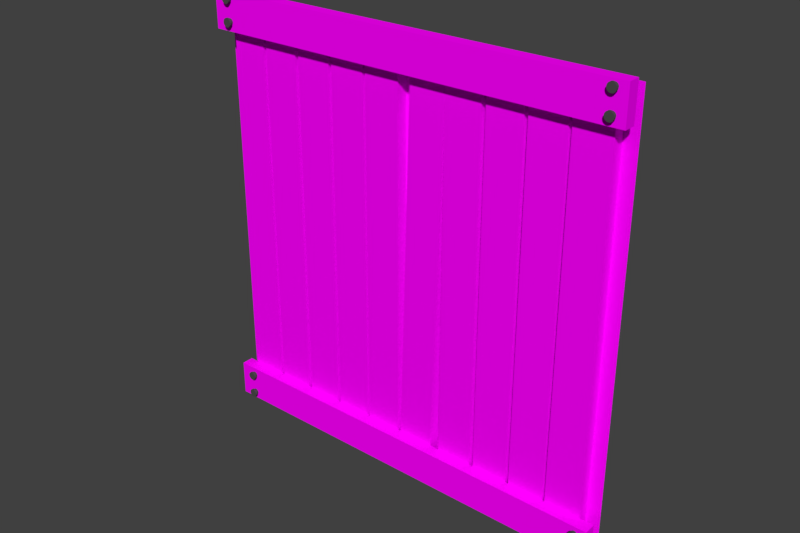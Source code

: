 # Source: Wooden_Wall_1.blend  (saved by Blender 2.78.0; exported with 4.5.12 LTS)
import bpy
from mathutils import Matrix  # noqa: F401  (used for matrix-valued properties, if any)

bpy.ops.wm.read_factory_settings(use_empty=True)
scene = bpy.context.scene
scene.name = 'Scene'

# ---- collections
col_collection_1 = bpy.data.collections.new('Collection 1'); scene.collection.children.link(col_collection_1)

# ---- images (referenced by path relative to the original .blend; pixels are not part of the script)
import os
ASSET_DIR = os.environ.get("B2B_ASSET_DIR", "")  # directory of the original .blend (textures are referenced by path, not embedded)
HERE = os.path.dirname(os.path.abspath(__file__))  # packed textures are extracted next to this script under _unpacked/

def load_image(name, relpath, width, height, colorspace="sRGB"):
    """Load a texture the original file referenced (path relative to the .blend, or extracted next to this script)."""
    p = next((c for c in (os.path.join(HERE, relpath), os.path.join(ASSET_DIR, relpath)) if relpath and os.path.exists(c)), "")
    if p:
        img = bpy.data.images.load(p, check_existing=True)
        img.name = name
    else:  # same state as the original file: an image datablock whose file is absent (Cycles renders it pink)
        img = bpy.data.images.new(name, width, height)
        img.source = "FILE"
        img.filepath = "//" + (relpath or name)
    img.colorspace_settings.name = colorspace
    return img
img_metal_texture_jpg = load_image('metal texture.jpg', 'metal texture.jpg', 1024, 1024, 'sRGB')
img_woodtexture3_jpg = load_image('woodtexture3.jpg', 'woodtexture3.jpg', 1024, 1024, 'sRGB')

# ---- materials (node trees are filled in below, after node groups)
mat_background = bpy.data.materials.new('Background')
mat_background.alpha_threshold = 0.0
mat_background.roughness = 0.5
mat_wooden = bpy.data.materials.new('Wooden')
mat_wooden.alpha_threshold = 0.0
mat_wooden.roughness = 0.5
mat_black_metal = bpy.data.materials.new('Black Metal')
mat_black_metal.alpha_threshold = 0.0
mat_black_metal.roughness = 0.5

# ---- node groups
ng_auto_smooth = bpy.data.node_groups.new('Auto Smooth', 'GeometryNodeTree')
_s = ng_auto_smooth.interface.new_socket(name='Geometry', in_out='OUTPUT', socket_type='NodeSocketGeometry')
_s = ng_auto_smooth.interface.new_socket(name='Geometry', in_out='INPUT', socket_type='NodeSocketGeometry')
_s = ng_auto_smooth.interface.new_socket(name='Angle', in_out='INPUT', socket_type='NodeSocketFloat')
_s.subtype = 'ANGLE'
_s.min_value = 0.0
_s.max_value = 3.142
ng_auto_smooth.is_modifier = True
_N = ng_auto_smooth.nodes; _L = ng_auto_smooth.links
n0 = _N.new('NodeGroupOutput'); n0.name = 'Group Output'; n0.location = (480, -100)
n1 = _N.new('NodeGroupInput'); n1.name = 'Group Input'; n1.location = (-420, -300)
n2 = _N.new('NodeGroupInput'); n2.name = 'Group Input.001'; n2.location = (-60, -100)
n3 = _N.new('GeometryNodeSetShadeSmooth'); n3.name = 'Set Shade Smooth'; n3.location = (120, -100)
n3.domain = 'EDGE'
n4 = _N.new('GeometryNodeSetShadeSmooth'); n4.name = 'Set Shade Smooth.001'; n4.location = (300, -100)
n5 = _N.new('GeometryNodeInputMeshEdgeAngle'); n5.name = 'Edge Angle'; n5.location = (-420, -220)
n6 = _N.new('GeometryNodeInputEdgeSmooth'); n6.name = 'Is Edge Smooth'; n6.location = (-60, -160)
n7 = _N.new('GeometryNodeInputShadeSmooth'); n7.name = 'Is Face Smooth'; n7.location = (-240, -340)
n8 = _N.new('FunctionNodeBooleanMath'); n8.name = 'Boolean Math'; n8.location = (-60, -220)
n9 = _N.new('FunctionNodeCompare'); n9.name = 'Compare'; n9.location = (-240, -180)
n9.operation = 'LESS_EQUAL'
_L.new(n5.outputs[0], n9.inputs[0])
_L.new(n4.outputs[0], n0.inputs[0])
_L.new(n1.outputs[1], n9.inputs[1])
_L.new(n9.outputs[0], n8.inputs[0])
_L.new(n7.outputs[0], n8.inputs[1])
_L.new(n2.outputs[0], n3.inputs[0])
_L.new(n6.outputs[0], n3.inputs[1])
_L.new(n3.outputs[0], n4.inputs[0])
_L.new(n8.outputs[0], n3.inputs[2])
n0.is_active_output = True

# ---- material node trees
mat_background.use_nodes = True; mat_background.node_tree.nodes.clear()
_N = mat_background.node_tree.nodes; _L = mat_background.node_tree.links
n0 = _N.new('ShaderNodeOutputMaterial'); n0.name = 'Material Output'; n0.location = (300, 300)
n1 = _N.new('ShaderNodeBsdfDiffuse'); n1.name = 'Diffuse BSDF'; n1.location = (10, 300)
n2 = _N.new('ShaderNodeTexImage'); n2.name = 'Image Texture'; n2.location = (-180, 300)
n2.width = 140
n2.image = img_metal_texture_jpg
_L.new(n1.outputs[0], n0.inputs[0])
_L.new(n2.outputs[0], n1.inputs[0])
n0.is_active_output = True
mat_wooden.use_nodes = True; mat_wooden.node_tree.nodes.clear()
_N = mat_wooden.node_tree.nodes; _L = mat_wooden.node_tree.links
n0 = _N.new('ShaderNodeOutputMaterial'); n0.name = 'Material Output'; n0.location = (300, 300)
n1 = _N.new('ShaderNodeBsdfDiffuse'); n1.name = 'Diffuse BSDF'; n1.location = (10, 300)
n2 = _N.new('ShaderNodeTexImage'); n2.name = 'Image Texture'; n2.location = (-180, 300)
n2.width = 140
n2.image = img_woodtexture3_jpg
_L.new(n1.outputs[0], n0.inputs[0])
_L.new(n2.outputs[0], n1.inputs[0])
n0.is_active_output = True
mat_black_metal.use_nodes = True; mat_black_metal.node_tree.nodes.clear()
_N = mat_black_metal.node_tree.nodes; _L = mat_black_metal.node_tree.links
n0 = _N.new('ShaderNodeOutputMaterial'); n0.name = 'Material Output'; n0.location = (300, 300)
n1 = _N.new('ShaderNodeBsdfDiffuse'); n1.name = 'Diffuse BSDF'; n1.location = (10, 300)
n1.inputs[0].default_value = (0.06998, 0.06998, 0.06998, 1.0)
_L.new(n1.outputs[0], n0.inputs[0])
n0.is_active_output = True

# ---- world
world_world = bpy.data.worlds.new('World'); scene.world = world_world
world_world.color = (0.05088, 0.05088, 0.05088)
world_world.use_sun_shadow = False
world_world.sun_shadow_jitter_overblur = 0.0
world_world.cycles.sampling_method = 'MANUAL'

# ---- meshes
me_cube_002 = bpy.data.meshes.new('Cube.002')
me_cube_002.from_pydata([(-1.0, 0.0, -1.0), (-1.0, 0.0, 1.0), (1.0, 0.0, -1.0), (1.0, 0.0, 1.0)], [], [(2, 3, 1, 0)])
_uv = me_cube_002.uv_layers.new(name='UVMap')
_uv.uv.foreach_set('vector', [0.9999, 9.998e-05, 0.9999, 0.9999, 0.0001, 0.9999, 9.998e-05, 9.998e-05])
me_cube_002.materials.append(mat_background)
me_cube_002.use_remesh_preserve_volume = False
me_cube_002.use_remesh_preserve_attributes = False
me_cube_002.use_mirror_vertex_groups = False
me_cube_002.update()
me_cube_003 = bpy.data.meshes.new('Cube.003')
me_cube_003.from_pydata([(-0.1962, -0.133, -2.302), (-0.1962, -0.133, 2.302), (0.1962, -0.133, -2.302), (0.1962, -0.133, 2.302), (-0.1962, 0.0, -2.302), (-0.1962, 0.0, 2.302), (0.1962, 0.0, -2.302), (0.1962, 0.0, 2.302)], [], [(6, 7, 3, 2), (2, 3, 1, 0), (4, 6, 2, 0), (7, 5, 1, 3), (0, 1, 5, 4)])
me_cube_003.polygons.foreach_set('use_smooth', [True] * 5)
_k = set([(0, 1), (0, 2), (0, 4), (1, 3), (1, 5), (2, 3), (2, 6), (3, 7)])
me_cube_003.attributes.new('sharp_edge', 'BOOLEAN', 'EDGE').data.foreach_set('value', [ (min(e.vertices), max(e.vertices)) in _k for e in me_cube_003.edges])
_k = {(0, 4): 1.0, (0, 1): 1.0, (3, 7): 1.0, (2, 3): 1.0, (0, 2): 1.0, (1, 3): 1.0, (1, 5): 1.0, (2, 6): 1.0}
me_cube_003.attributes.new('crease_edge', 'FLOAT', 'EDGE').data.foreach_set('value', [_k.get((min(e.vertices), max(e.vertices)), 0.0) for e in me_cube_003.edges])
_uv = me_cube_003.uv_layers.new(name='UVMap')
_uv.uv.foreach_set('vector', [0.1596, 3.994e-05, 0.1596, 0.9846, 0.1239, 0.9479, 0.1303, 0.05294, 0.1303, 0.05294, 0.1239, 0.9479, 0.02925, 0.9471, 0.03566, 0.05212, 4.034e-05, 0.01542, 0.1596, 3.994e-05, 0.1303, 0.05294, 0.03566, 0.05212, 0.1596, 0.9846, 3.994e-05, 1.0, 0.02925, 0.9471, 0.1239, 0.9479, 0.03566, 0.05212, 0.02925, 0.9471, 3.994e-05, 1.0, 4.034e-05, 0.01542])
me_cube_003.materials.append(mat_wooden)
me_cube_003.use_remesh_preserve_volume = False
me_cube_003.use_remesh_preserve_attributes = False
me_cube_003.use_mirror_vertex_groups = False
me_cube_003.update()
me_cube_004 = bpy.data.meshes.new('Cube.004')
me_cube_004.from_pydata([(-0.1962, -0.133, -2.302), (-0.1962, -0.133, 2.302), (0.1962, -0.133, -2.302), (0.1962, -0.133, 2.302), (-0.1962, 0.0, -2.302), (-0.1962, 0.0, 2.302), (0.1962, 0.0, -2.302), (0.1962, 0.0, 2.302)], [], [(6, 7, 3, 2), (2, 3, 1, 0), (4, 6, 2, 0), (7, 5, 1, 3), (0, 1, 5, 4)])
me_cube_004.polygons.foreach_set('use_smooth', [True] * 5)
_k = set([(0, 1), (0, 2), (0, 4), (1, 3), (1, 5), (2, 3), (2, 6), (3, 7)])
me_cube_004.attributes.new('sharp_edge', 'BOOLEAN', 'EDGE').data.foreach_set('value', [ (min(e.vertices), max(e.vertices)) in _k for e in me_cube_004.edges])
_k = {(0, 4): 1.0, (0, 1): 1.0, (3, 7): 1.0, (2, 3): 1.0, (0, 2): 1.0, (1, 3): 1.0, (1, 5): 1.0, (2, 6): 1.0}
me_cube_004.attributes.new('crease_edge', 'FLOAT', 'EDGE').data.foreach_set('value', [_k.get((min(e.vertices), max(e.vertices)), 0.0) for e in me_cube_004.edges])
_uv = me_cube_004.uv_layers.new(name='UVMap')
_uv.uv.foreach_set('vector', [0.2027, 3.994e-05, 0.2027, 0.9846, 0.1702, 0.9479, 0.176, 0.05294, 0.176, 0.05294, 0.1702, 0.9479, 0.08358, 0.9471, 0.08944, 0.05212, 0.05687, 0.01542, 0.2027, 3.994e-05, 0.176, 0.05294, 0.08944, 0.05212, 0.2027, 0.9846, 0.05686, 1.0, 0.08358, 0.9471, 0.1702, 0.9479, 0.08944, 0.05212, 0.08358, 0.9471, 0.05686, 1.0, 0.05687, 0.01542])
me_cube_004.materials.append(mat_wooden)
me_cube_004.use_remesh_preserve_volume = False
me_cube_004.use_remesh_preserve_attributes = False
me_cube_004.use_mirror_vertex_groups = False
me_cube_004.update()
me_cube_005 = bpy.data.meshes.new('Cube.005')
me_cube_005.from_pydata([(-0.1962, -0.133, -2.302), (-0.1962, -0.133, 2.302), (0.1962, -0.133, -2.302), (0.1962, -0.133, 2.302), (-0.1962, 0.0, -2.302), (-0.1962, 0.0, 2.302), (0.1962, 0.0, -2.302), (0.1962, 0.0, 2.302)], [], [(6, 7, 3, 2), (2, 3, 1, 0), (4, 6, 2, 0), (7, 5, 1, 3), (0, 1, 5, 4)])
me_cube_005.polygons.foreach_set('use_smooth', [True] * 5)
_k = set([(0, 1), (0, 2), (0, 4), (1, 3), (1, 5), (2, 3), (2, 6), (3, 7)])
me_cube_005.attributes.new('sharp_edge', 'BOOLEAN', 'EDGE').data.foreach_set('value', [ (min(e.vertices), max(e.vertices)) in _k for e in me_cube_005.edges])
_k = {(0, 4): 1.0, (0, 1): 1.0, (3, 7): 1.0, (2, 3): 1.0, (0, 2): 1.0, (1, 3): 1.0, (1, 5): 1.0, (2, 6): 1.0}
me_cube_005.attributes.new('crease_edge', 'FLOAT', 'EDGE').data.foreach_set('value', [_k.get((min(e.vertices), max(e.vertices)), 0.0) for e in me_cube_005.edges])
_uv = me_cube_005.uv_layers.new(name='UVMap')
_uv.uv.foreach_set('vector', [0.2709, 0.001469, 0.2709, 0.986, 0.2383, 0.9493, 0.2442, 0.05437, 0.2442, 0.05437, 0.2383, 0.9493, 0.1518, 0.9485, 0.1576, 0.05355, 0.125, 0.01685, 0.2709, 0.001469, 0.2442, 0.05437, 0.1576, 0.05355, 0.2709, 0.986, 0.125, 1.001, 0.1518, 0.9485, 0.2383, 0.9493, 0.1576, 0.05355, 0.1518, 0.9485, 0.125, 1.001, 0.125, 0.01685])
me_cube_005.materials.append(mat_wooden)
me_cube_005.use_remesh_preserve_volume = False
me_cube_005.use_remesh_preserve_attributes = False
me_cube_005.use_mirror_vertex_groups = False
me_cube_005.update()
me_cube_006 = bpy.data.meshes.new('Cube.006')
me_cube_006.from_pydata([(-0.1962, -0.133, -2.302), (-0.1962, -0.133, 2.302), (0.1962, -0.133, -2.302), (0.1962, -0.133, 2.302), (-0.1962, 0.0, -2.302), (-0.1962, 0.0, 2.302), (0.1962, 0.0, -2.302), (0.1962, 0.0, 2.302)], [], [(6, 7, 3, 2), (2, 3, 1, 0), (4, 6, 2, 0), (7, 5, 1, 3), (0, 1, 5, 4)])
me_cube_006.polygons.foreach_set('use_smooth', [True] * 5)
_k = set([(0, 1), (0, 2), (0, 4), (1, 3), (1, 5), (2, 3), (2, 6), (3, 7)])
me_cube_006.attributes.new('sharp_edge', 'BOOLEAN', 'EDGE').data.foreach_set('value', [ (min(e.vertices), max(e.vertices)) in _k for e in me_cube_006.edges])
_k = {(0, 4): 1.0, (0, 1): 1.0, (3, 7): 1.0, (2, 3): 1.0, (0, 2): 1.0, (1, 3): 1.0, (1, 5): 1.0, (2, 6): 1.0}
me_cube_006.attributes.new('crease_edge', 'FLOAT', 'EDGE').data.foreach_set('value', [_k.get((min(e.vertices), max(e.vertices)), 0.0) for e in me_cube_006.edges])
_uv = me_cube_006.uv_layers.new(name='UVMap')
_uv.uv.foreach_set('vector', [0.5718, 0.001469, 0.5718, 0.986, 0.5392, 0.9493, 0.5451, 0.05437, 0.5451, 0.05437, 0.5392, 0.9493, 0.4527, 0.9485, 0.4585, 0.05355, 0.426, 0.01685, 0.5718, 0.001469, 0.5451, 0.05437, 0.4585, 0.05355, 0.5718, 0.986, 0.426, 1.001, 0.4527, 0.9485, 0.5392, 0.9493, 0.4585, 0.05355, 0.4527, 0.9485, 0.426, 1.001, 0.426, 0.01685])
me_cube_006.materials.append(mat_wooden)
me_cube_006.use_remesh_preserve_volume = False
me_cube_006.use_remesh_preserve_attributes = False
me_cube_006.use_mirror_vertex_groups = False
me_cube_006.update()
me_cube_007 = bpy.data.meshes.new('Cube.007')
me_cube_007.from_pydata([(-0.1962, -0.133, -2.302), (-0.1962, -0.133, 2.302), (0.1962, -0.133, -2.302), (0.1962, -0.133, 2.302), (-0.1962, 0.0, -2.302), (-0.1962, 0.0, 2.302), (0.1962, 0.0, -2.302), (0.1962, 0.0, 2.302)], [], [(6, 7, 3, 2), (2, 3, 1, 0), (4, 6, 2, 0), (7, 5, 1, 3), (0, 1, 5, 4)])
me_cube_007.polygons.foreach_set('use_smooth', [True] * 5)
_k = set([(0, 1), (0, 2), (0, 4), (1, 3), (1, 5), (2, 3), (2, 6), (3, 7)])
me_cube_007.attributes.new('sharp_edge', 'BOOLEAN', 'EDGE').data.foreach_set('value', [ (min(e.vertices), max(e.vertices)) in _k for e in me_cube_007.edges])
_k = {(0, 4): 1.0, (0, 1): 1.0, (3, 7): 1.0, (2, 3): 1.0, (0, 2): 1.0, (1, 3): 1.0, (1, 5): 1.0, (2, 6): 1.0}
me_cube_007.attributes.new('crease_edge', 'FLOAT', 'EDGE').data.foreach_set('value', [_k.get((min(e.vertices), max(e.vertices)), 0.0) for e in me_cube_007.edges])
_uv = me_cube_007.uv_layers.new(name='UVMap')
_uv.uv.foreach_set('vector', [0.4091, 3.994e-05, 0.4091, 0.9846, 0.3765, 0.9479, 0.3824, 0.05294, 0.3824, 0.05294, 0.3765, 0.9479, 0.2899, 0.9471, 0.2958, 0.05212, 0.2632, 0.01542, 0.4091, 3.994e-05, 0.3824, 0.05294, 0.2958, 0.05212, 0.4091, 0.9846, 0.2632, 1.0, 0.2899, 0.9471, 0.3765, 0.9479, 0.2958, 0.05212, 0.2899, 0.9471, 0.2632, 1.0, 0.2632, 0.01542])
me_cube_007.materials.append(mat_wooden)
me_cube_007.use_remesh_preserve_volume = False
me_cube_007.use_remesh_preserve_attributes = False
me_cube_007.use_mirror_vertex_groups = False
me_cube_007.update()
me_cube_008 = bpy.data.meshes.new('Cube.008')
me_cube_008.from_pydata([(-0.1962, -0.133, -2.302), (-0.1962, -0.133, 2.302), (0.1962, -0.133, -2.302), (0.1962, -0.133, 2.302), (-0.1962, 0.0, -2.302), (-0.1962, 0.0, 2.302), (0.1962, 0.0, -2.302), (0.1962, 0.0, 2.302)], [], [(6, 7, 3, 2), (2, 3, 1, 0), (4, 6, 2, 0), (7, 5, 1, 3), (0, 1, 5, 4)])
me_cube_008.polygons.foreach_set('use_smooth', [True] * 5)
_k = set([(0, 1), (0, 2), (0, 4), (1, 3), (1, 5), (2, 3), (2, 6), (3, 7)])
me_cube_008.attributes.new('sharp_edge', 'BOOLEAN', 'EDGE').data.foreach_set('value', [ (min(e.vertices), max(e.vertices)) in _k for e in me_cube_008.edges])
_k = {(0, 4): 1.0, (0, 1): 1.0, (3, 7): 1.0, (2, 3): 1.0, (0, 2): 1.0, (1, 3): 1.0, (1, 5): 1.0, (2, 6): 1.0}
me_cube_008.attributes.new('crease_edge', 'FLOAT', 'EDGE').data.foreach_set('value', [_k.get((min(e.vertices), max(e.vertices)), 0.0) for e in me_cube_008.edges])
_uv = me_cube_008.uv_layers.new(name='UVMap')
_uv.uv.foreach_set('vector', [0.4091, 3.994e-05, 0.4091, 0.9846, 0.3765, 0.9479, 0.3824, 0.05294, 0.3824, 0.05294, 0.3765, 0.9479, 0.2899, 0.9471, 0.2958, 0.05212, 0.2632, 0.01542, 0.4091, 3.994e-05, 0.3824, 0.05294, 0.2958, 0.05212, 0.4091, 0.9846, 0.2632, 1.0, 0.2899, 0.9471, 0.3765, 0.9479, 0.2958, 0.05212, 0.2899, 0.9471, 0.2632, 1.0, 0.2632, 0.01542])
me_cube_008.materials.append(mat_wooden)
me_cube_008.use_remesh_preserve_volume = False
me_cube_008.use_remesh_preserve_attributes = False
me_cube_008.use_mirror_vertex_groups = False
me_cube_008.update()
me_cube_009 = bpy.data.meshes.new('Cube.009')
me_cube_009.from_pydata([(-0.1962, -0.133, -2.302), (-0.1962, -0.133, 2.302), (0.1962, -0.133, -2.302), (0.1962, -0.133, 2.302), (-0.1962, 0.0, -2.302), (-0.1962, 0.0, 2.302), (0.1962, 0.0, -2.302), (0.1962, 0.0, 2.302)], [], [(6, 7, 3, 2), (2, 3, 1, 0), (4, 6, 2, 0), (7, 5, 1, 3), (0, 1, 5, 4)])
me_cube_009.polygons.foreach_set('use_smooth', [True] * 5)
_k = set([(0, 1), (0, 2), (0, 4), (1, 3), (1, 5), (2, 3), (2, 6), (3, 7)])
me_cube_009.attributes.new('sharp_edge', 'BOOLEAN', 'EDGE').data.foreach_set('value', [ (min(e.vertices), max(e.vertices)) in _k for e in me_cube_009.edges])
_k = {(0, 4): 1.0, (0, 1): 1.0, (3, 7): 1.0, (2, 3): 1.0, (0, 2): 1.0, (1, 3): 1.0, (1, 5): 1.0, (2, 6): 1.0}
me_cube_009.attributes.new('crease_edge', 'FLOAT', 'EDGE').data.foreach_set('value', [_k.get((min(e.vertices), max(e.vertices)), 0.0) for e in me_cube_009.edges])
_uv = me_cube_009.uv_layers.new(name='UVMap')
_uv.uv.foreach_set('vector', [0.5718, 0.001469, 0.5718, 0.986, 0.5392, 0.9493, 0.5451, 0.05437, 0.5451, 0.05437, 0.5392, 0.9493, 0.4527, 0.9485, 0.4585, 0.05355, 0.426, 0.01685, 0.5718, 0.001469, 0.5451, 0.05437, 0.4585, 0.05355, 0.5718, 0.986, 0.426, 1.001, 0.4527, 0.9485, 0.5392, 0.9493, 0.4585, 0.05355, 0.4527, 0.9485, 0.426, 1.001, 0.426, 0.01685])
me_cube_009.materials.append(mat_wooden)
me_cube_009.use_remesh_preserve_volume = False
me_cube_009.use_remesh_preserve_attributes = False
me_cube_009.use_mirror_vertex_groups = False
me_cube_009.update()
me_cube_010 = bpy.data.meshes.new('Cube.010')
me_cube_010.from_pydata([(-0.1962, -0.133, -2.302), (-0.1962, -0.133, 2.302), (0.1962, -0.133, -2.302), (0.1962, -0.133, 2.302), (-0.1962, 0.0, -2.302), (-0.1962, 0.0, 2.302), (0.1962, 0.0, -2.302), (0.1962, 0.0, 2.302)], [], [(6, 7, 3, 2), (2, 3, 1, 0), (4, 6, 2, 0), (7, 5, 1, 3), (0, 1, 5, 4)])
me_cube_010.polygons.foreach_set('use_smooth', [True] * 5)
_k = set([(0, 1), (0, 2), (0, 4), (1, 3), (1, 5), (2, 3), (2, 6), (3, 7)])
me_cube_010.attributes.new('sharp_edge', 'BOOLEAN', 'EDGE').data.foreach_set('value', [ (min(e.vertices), max(e.vertices)) in _k for e in me_cube_010.edges])
_k = {(0, 4): 1.0, (0, 1): 1.0, (3, 7): 1.0, (2, 3): 1.0, (0, 2): 1.0, (1, 3): 1.0, (1, 5): 1.0, (2, 6): 1.0}
me_cube_010.attributes.new('crease_edge', 'FLOAT', 'EDGE').data.foreach_set('value', [_k.get((min(e.vertices), max(e.vertices)), 0.0) for e in me_cube_010.edges])
_uv = me_cube_010.uv_layers.new(name='UVMap')
_uv.uv.foreach_set('vector', [0.2709, 0.001469, 0.2709, 0.986, 0.2383, 0.9493, 0.2442, 0.05437, 0.2442, 0.05437, 0.2383, 0.9493, 0.1518, 0.9485, 0.1576, 0.05355, 0.125, 0.01685, 0.2709, 0.001469, 0.2442, 0.05437, 0.1576, 0.05355, 0.2709, 0.986, 0.125, 1.001, 0.1518, 0.9485, 0.2383, 0.9493, 0.1576, 0.05355, 0.1518, 0.9485, 0.125, 1.001, 0.125, 0.01685])
me_cube_010.materials.append(mat_wooden)
me_cube_010.use_remesh_preserve_volume = False
me_cube_010.use_remesh_preserve_attributes = False
me_cube_010.use_mirror_vertex_groups = False
me_cube_010.update()
me_cube_011 = bpy.data.meshes.new('Cube.011')
me_cube_011.from_pydata([(-0.1962, -0.133, -2.302), (-0.1962, -0.133, 2.302), (0.1962, -0.133, -2.302), (0.1962, -0.133, 2.302), (-0.1962, 0.0, -2.302), (-0.1962, 0.0, 2.302), (0.1962, 0.0, -2.302), (0.1962, 0.0, 2.302)], [], [(6, 7, 3, 2), (2, 3, 1, 0), (4, 6, 2, 0), (7, 5, 1, 3), (0, 1, 5, 4)])
me_cube_011.polygons.foreach_set('use_smooth', [True] * 5)
_k = set([(0, 1), (0, 2), (0, 4), (1, 3), (1, 5), (2, 3), (2, 6), (3, 7)])
me_cube_011.attributes.new('sharp_edge', 'BOOLEAN', 'EDGE').data.foreach_set('value', [ (min(e.vertices), max(e.vertices)) in _k for e in me_cube_011.edges])
_k = {(0, 4): 1.0, (0, 1): 1.0, (3, 7): 1.0, (2, 3): 1.0, (0, 2): 1.0, (1, 3): 1.0, (1, 5): 1.0, (2, 6): 1.0}
me_cube_011.attributes.new('crease_edge', 'FLOAT', 'EDGE').data.foreach_set('value', [_k.get((min(e.vertices), max(e.vertices)), 0.0) for e in me_cube_011.edges])
_uv = me_cube_011.uv_layers.new(name='UVMap')
_uv.uv.foreach_set('vector', [0.2027, 3.994e-05, 0.2027, 0.9846, 0.1702, 0.9479, 0.176, 0.05294, 0.176, 0.05294, 0.1702, 0.9479, 0.08358, 0.9471, 0.08944, 0.05212, 0.05687, 0.01542, 0.2027, 3.994e-05, 0.176, 0.05294, 0.08944, 0.05212, 0.2027, 0.9846, 0.05686, 1.0, 0.08358, 0.9471, 0.1702, 0.9479, 0.08944, 0.05212, 0.08358, 0.9471, 0.05686, 1.0, 0.05687, 0.01542])
me_cube_011.materials.append(mat_wooden)
me_cube_011.use_remesh_preserve_volume = False
me_cube_011.use_remesh_preserve_attributes = False
me_cube_011.use_mirror_vertex_groups = False
me_cube_011.update()
me_cube_012 = bpy.data.meshes.new('Cube.012')
me_cube_012.from_pydata([(-0.1962, -0.133, -2.302), (-0.1962, -0.133, 2.302), (0.1962, -0.133, -2.302), (0.1962, -0.133, 2.302), (-0.1962, 0.0, -2.302), (-0.1962, 0.0, 2.302), (0.1962, 0.0, -2.302), (0.1962, 0.0, 2.302)], [], [(6, 7, 3, 2), (2, 3, 1, 0), (4, 6, 2, 0), (7, 5, 1, 3), (0, 1, 5, 4)])
me_cube_012.polygons.foreach_set('use_smooth', [True] * 5)
_k = set([(0, 1), (0, 2), (0, 4), (1, 3), (1, 5), (2, 3), (2, 6), (3, 7)])
me_cube_012.attributes.new('sharp_edge', 'BOOLEAN', 'EDGE').data.foreach_set('value', [ (min(e.vertices), max(e.vertices)) in _k for e in me_cube_012.edges])
_k = {(0, 4): 1.0, (0, 1): 1.0, (3, 7): 1.0, (2, 3): 1.0, (0, 2): 1.0, (1, 3): 1.0, (1, 5): 1.0, (2, 6): 1.0}
me_cube_012.attributes.new('crease_edge', 'FLOAT', 'EDGE').data.foreach_set('value', [_k.get((min(e.vertices), max(e.vertices)), 0.0) for e in me_cube_012.edges])
_uv = me_cube_012.uv_layers.new(name='UVMap')
_uv.uv.foreach_set('vector', [0.1596, 3.994e-05, 0.1596, 0.9846, 0.1239, 0.9479, 0.1303, 0.05294, 0.1303, 0.05294, 0.1239, 0.9479, 0.02925, 0.9471, 0.03566, 0.05212, 4.034e-05, 0.01542, 0.1596, 3.994e-05, 0.1303, 0.05294, 0.03566, 0.05212, 0.1596, 0.9846, 3.994e-05, 1.0, 0.02925, 0.9471, 0.1239, 0.9479, 0.03566, 0.05212, 0.02925, 0.9471, 3.994e-05, 1.0, 4.034e-05, 0.01542])
me_cube_012.materials.append(mat_wooden)
me_cube_012.use_remesh_preserve_volume = False
me_cube_012.use_remesh_preserve_attributes = False
me_cube_012.use_mirror_vertex_groups = False
me_cube_012.update()
me_cube_013 = bpy.data.meshes.new('Cube.013')
me_cube_013.from_pydata([(-0.1962, -0.133, -2.302), (-0.1962, -0.133, 2.302), (0.1962, -0.133, -2.302), (0.1962, -0.133, 2.302), (-0.1962, 0.0, -2.302), (-0.1962, 0.0, 2.302), (0.1962, 0.0, -2.302), (0.1962, 0.0, 2.302)], [], [(6, 7, 3, 2), (2, 3, 1, 0), (4, 6, 2, 0), (7, 5, 1, 3), (0, 1, 5, 4)])
me_cube_013.polygons.foreach_set('use_smooth', [True] * 5)
_k = set([(0, 1), (0, 2), (0, 4), (1, 3), (1, 5), (2, 3), (2, 6), (3, 7)])
me_cube_013.attributes.new('sharp_edge', 'BOOLEAN', 'EDGE').data.foreach_set('value', [ (min(e.vertices), max(e.vertices)) in _k for e in me_cube_013.edges])
_k = {(0, 4): 1.0, (0, 1): 1.0, (3, 7): 1.0, (2, 3): 1.0, (0, 2): 1.0, (1, 3): 1.0, (1, 5): 1.0, (2, 6): 1.0}
me_cube_013.attributes.new('crease_edge', 'FLOAT', 'EDGE').data.foreach_set('value', [_k.get((min(e.vertices), max(e.vertices)), 0.0) for e in me_cube_013.edges])
_uv = me_cube_013.uv_layers.new(name='UVMap')
_uv.uv.foreach_set('vector', [0.2027, 3.994e-05, 0.2027, 0.9846, 0.1702, 0.9479, 0.176, 0.05294, 0.176, 0.05294, 0.1702, 0.9479, 0.08358, 0.9471, 0.08944, 0.05212, 0.05687, 0.01542, 0.2027, 3.994e-05, 0.176, 0.05294, 0.08944, 0.05212, 0.2027, 0.9846, 0.05686, 1.0, 0.08358, 0.9471, 0.1702, 0.9479, 0.08944, 0.05212, 0.08358, 0.9471, 0.05686, 1.0, 0.05687, 0.01542])
me_cube_013.materials.append(mat_wooden)
me_cube_013.use_remesh_preserve_volume = False
me_cube_013.use_remesh_preserve_attributes = False
me_cube_013.use_mirror_vertex_groups = False
me_cube_013.update()
me_cube_014 = bpy.data.meshes.new('Cube.014')
me_cube_014.from_pydata([(-0.1962, -0.133, -2.302), (-0.1962, -0.133, 2.302), (0.1962, -0.133, -2.302), (0.1962, -0.133, 2.302), (-0.1962, 0.0, -2.302), (-0.1962, 0.0, 2.302), (0.1962, 0.0, -2.302), (0.1962, 0.0, 2.302)], [], [(6, 7, 3, 2), (2, 3, 1, 0), (4, 6, 2, 0), (7, 5, 1, 3), (0, 1, 5, 4)])
me_cube_014.polygons.foreach_set('use_smooth', [True] * 5)
_k = set([(0, 1), (0, 2), (0, 4), (1, 3), (1, 5), (2, 3), (2, 6), (3, 7)])
me_cube_014.attributes.new('sharp_edge', 'BOOLEAN', 'EDGE').data.foreach_set('value', [ (min(e.vertices), max(e.vertices)) in _k for e in me_cube_014.edges])
_k = {(0, 4): 1.0, (0, 1): 1.0, (3, 7): 1.0, (2, 3): 1.0, (0, 2): 1.0, (1, 3): 1.0, (1, 5): 1.0, (2, 6): 1.0}
me_cube_014.attributes.new('crease_edge', 'FLOAT', 'EDGE').data.foreach_set('value', [_k.get((min(e.vertices), max(e.vertices)), 0.0) for e in me_cube_014.edges])
_uv = me_cube_014.uv_layers.new(name='UVMap')
_uv.uv.foreach_set('vector', [0.2027, 3.994e-05, 0.2027, 0.9846, 0.1702, 0.9479, 0.176, 0.05294, 0.176, 0.05294, 0.1702, 0.9479, 0.08358, 0.9471, 0.08944, 0.05212, 0.05687, 0.01542, 0.2027, 3.994e-05, 0.176, 0.05294, 0.08944, 0.05212, 0.2027, 0.9846, 0.05686, 1.0, 0.08358, 0.9471, 0.1702, 0.9479, 0.08944, 0.05212, 0.08358, 0.9471, 0.05686, 1.0, 0.05687, 0.01542])
me_cube_014.materials.append(mat_wooden)
me_cube_014.use_remesh_preserve_volume = False
me_cube_014.use_remesh_preserve_attributes = False
me_cube_014.use_mirror_vertex_groups = False
me_cube_014.update()
me_cylinder = bpy.data.meshes.new('Cylinder')
me_cylinder.from_pydata([(0.0, 1.0, -1.0), (0.0, 1.0, 1.0), (0.3827, 0.9239, -1.0), (0.3827, 0.9239, 1.0), (0.7071, 0.7071, -1.0), (0.7071, 0.7071, 1.0), (0.9239, 0.3827, -1.0), (0.9239, 0.3827, 1.0), (1.0, -4.371e-08, -1.0), (1.0, -4.371e-08, 1.0), (0.9239, -0.3827, -1.0), (0.9239, -0.3827, 1.0), (0.7071, -0.7071, -1.0), (0.7071, -0.7071, 1.0), (0.3827, -0.9239, -1.0), (0.3827, -0.9239, 1.0), (1.51e-07, -1.0, -1.0), (1.51e-07, -1.0, 1.0), (-0.3827, -0.9239, -1.0), (-0.3827, -0.9239, 1.0), (-0.7071, -0.7071, -1.0), (-0.7071, -0.7071, 1.0), (-0.9239, -0.3827, -1.0), (-0.9239, -0.3827, 1.0), (-1.0, 1.192e-08, -1.0), (-1.0, 1.192e-08, 1.0), (-0.9239, 0.3827, -1.0), (-0.9239, 0.3827, 1.0), (-0.7071, 0.7071, -1.0), (-0.7071, 0.7071, 1.0), (-0.3827, 0.9239, -1.0), (-0.3827, 0.9239, 1.0), (0.492, 1.188, 1.0), (-1.064e-08, 1.286, 1.0), (0.9091, 0.9091, 1.0), (1.188, 0.492, 1.0), (1.286, -5.939e-08, 1.0), (1.188, -0.492, 1.0), (0.9091, -0.9091, 1.0), (0.492, -1.188, 1.0), (1.835e-07, -1.286, 1.0), (-0.492, -1.188, 1.0), (-0.9091, -0.9091, 1.0), (-1.188, -0.492, 1.0), (-1.286, 1.214e-08, 1.0), (-1.188, 0.492, 1.0), (-0.9091, 0.9091, 1.0), (-0.492, 1.188, 1.0), (0.492, 1.188, 1.646), (-1.064e-08, 1.286, 1.646), (0.9091, 0.9091, 1.646), (1.188, 0.492, 1.646), (1.286, -3.115e-08, 1.646), (1.188, -0.492, 1.646), (0.9091, -0.9091, 1.646), (0.492, -1.188, 1.646), (1.835e-07, -1.286, 1.646), (-0.492, -1.188, 1.646), (-0.9091, -0.9091, 1.646), (-1.188, -0.492, 1.646), (-1.286, 4.038e-08, 1.646), (-1.188, 0.492, 1.646), (-0.9091, 0.9091, 1.646), (-0.492, 1.188, 1.646)], [], [(0, 1, 3, 2), (2, 3, 5, 4), (4, 5, 7, 6), (6, 7, 9, 8), (8, 9, 11, 10), (10, 11, 13, 12), (12, 13, 15, 14), (14, 15, 17, 16), (16, 17, 19, 18), (18, 19, 21, 20), (20, 21, 23, 22), (22, 23, 25, 24), (24, 25, 27, 26), (26, 27, 29, 28), (9, 7, 35, 36), (28, 29, 31, 30), (30, 31, 1, 0), (0, 2, 4, 6, 8, 10, 12, 14, 16, 18, 20, 22, 24, 26, 28, 30), (40, 39, 55, 56), (19, 17, 40, 41), (29, 27, 45, 46), (5, 3, 32, 34), (15, 13, 38, 39), (25, 23, 43, 44), (11, 9, 36, 37), (21, 19, 41, 42), (31, 29, 46, 47), (7, 5, 34, 35), (17, 15, 39, 40), (3, 1, 33, 32), (27, 25, 44, 45), (13, 11, 37, 38), (23, 21, 42, 43), (1, 31, 47, 33), (48, 49, 63, 62, 61, 60, 59, 58, 57, 56, 55, 54, 53, 52, 51, 50), (32, 33, 49, 48), (33, 47, 63, 49), (41, 40, 56, 57), (34, 32, 48, 50), (42, 41, 57, 58), (35, 34, 50, 51), (43, 42, 58, 59), (36, 35, 51, 52), (44, 43, 59, 60), (37, 36, 52, 53), (45, 44, 60, 61), (38, 37, 53, 54), (46, 45, 61, 62), (39, 38, 54, 55), (47, 46, 62, 63)])
me_cylinder.materials.append(mat_black_metal)
me_cylinder.use_remesh_preserve_volume = False
me_cylinder.use_remesh_preserve_attributes = False
me_cylinder.use_mirror_vertex_groups = False
me_cylinder.update()
me_cylinder_001 = bpy.data.meshes.new('Cylinder.001')
me_cylinder_001.from_pydata([(0.0, 1.0, -1.0), (0.0, 1.0, 1.0), (0.3827, 0.9239, -1.0), (0.3827, 0.9239, 1.0), (0.7071, 0.7071, -1.0), (0.7071, 0.7071, 1.0), (0.9239, 0.3827, -1.0), (0.9239, 0.3827, 1.0), (1.0, -4.371e-08, -1.0), (1.0, -4.371e-08, 1.0), (0.9239, -0.3827, -1.0), (0.9239, -0.3827, 1.0), (0.7071, -0.7071, -1.0), (0.7071, -0.7071, 1.0), (0.3827, -0.9239, -1.0), (0.3827, -0.9239, 1.0), (1.51e-07, -1.0, -1.0), (1.51e-07, -1.0, 1.0), (-0.3827, -0.9239, -1.0), (-0.3827, -0.9239, 1.0), (-0.7071, -0.7071, -1.0), (-0.7071, -0.7071, 1.0), (-0.9239, -0.3827, -1.0), (-0.9239, -0.3827, 1.0), (-1.0, 1.192e-08, -1.0), (-1.0, 1.192e-08, 1.0), (-0.9239, 0.3827, -1.0), (-0.9239, 0.3827, 1.0), (-0.7071, 0.7071, -1.0), (-0.7071, 0.7071, 1.0), (-0.3827, 0.9239, -1.0), (-0.3827, 0.9239, 1.0), (0.492, 1.188, 1.0), (-1.064e-08, 1.286, 1.0), (0.9091, 0.9091, 1.0), (1.188, 0.492, 1.0), (1.286, -5.939e-08, 1.0), (1.188, -0.492, 1.0), (0.9091, -0.9091, 1.0), (0.492, -1.188, 1.0), (1.835e-07, -1.286, 1.0), (-0.492, -1.188, 1.0), (-0.9091, -0.9091, 1.0), (-1.188, -0.492, 1.0), (-1.286, 1.214e-08, 1.0), (-1.188, 0.492, 1.0), (-0.9091, 0.9091, 1.0), (-0.492, 1.188, 1.0), (0.492, 1.188, 1.646), (-1.064e-08, 1.286, 1.646), (0.9091, 0.9091, 1.646), (1.188, 0.492, 1.646), (1.286, -3.115e-08, 1.646), (1.188, -0.492, 1.646), (0.9091, -0.9091, 1.646), (0.492, -1.188, 1.646), (1.835e-07, -1.286, 1.646), (-0.492, -1.188, 1.646), (-0.9091, -0.9091, 1.646), (-1.188, -0.492, 1.646), (-1.286, 4.038e-08, 1.646), (-1.188, 0.492, 1.646), (-0.9091, 0.9091, 1.646), (-0.492, 1.188, 1.646)], [], [(0, 1, 3, 2), (2, 3, 5, 4), (4, 5, 7, 6), (6, 7, 9, 8), (8, 9, 11, 10), (10, 11, 13, 12), (12, 13, 15, 14), (14, 15, 17, 16), (16, 17, 19, 18), (18, 19, 21, 20), (20, 21, 23, 22), (22, 23, 25, 24), (24, 25, 27, 26), (26, 27, 29, 28), (9, 7, 35, 36), (28, 29, 31, 30), (30, 31, 1, 0), (0, 2, 4, 6, 8, 10, 12, 14, 16, 18, 20, 22, 24, 26, 28, 30), (40, 39, 55, 56), (19, 17, 40, 41), (29, 27, 45, 46), (5, 3, 32, 34), (15, 13, 38, 39), (25, 23, 43, 44), (11, 9, 36, 37), (21, 19, 41, 42), (31, 29, 46, 47), (7, 5, 34, 35), (17, 15, 39, 40), (3, 1, 33, 32), (27, 25, 44, 45), (13, 11, 37, 38), (23, 21, 42, 43), (1, 31, 47, 33), (48, 49, 63, 62, 61, 60, 59, 58, 57, 56, 55, 54, 53, 52, 51, 50), (32, 33, 49, 48), (33, 47, 63, 49), (41, 40, 56, 57), (34, 32, 48, 50), (42, 41, 57, 58), (35, 34, 50, 51), (43, 42, 58, 59), (36, 35, 51, 52), (44, 43, 59, 60), (37, 36, 52, 53), (45, 44, 60, 61), (38, 37, 53, 54), (46, 45, 61, 62), (39, 38, 54, 55), (47, 46, 62, 63)])
me_cylinder_001.materials.append(mat_black_metal)
me_cylinder_001.use_remesh_preserve_volume = False
me_cylinder_001.use_remesh_preserve_attributes = False
me_cylinder_001.use_mirror_vertex_groups = False
me_cylinder_001.update()
me_cylinder_002 = bpy.data.meshes.new('Cylinder.002')
me_cylinder_002.from_pydata([(0.0, 1.0, -1.0), (0.0, 1.0, 1.0), (0.3827, 0.9239, -1.0), (0.3827, 0.9239, 1.0), (0.7071, 0.7071, -1.0), (0.7071, 0.7071, 1.0), (0.9239, 0.3827, -1.0), (0.9239, 0.3827, 1.0), (1.0, -4.371e-08, -1.0), (1.0, -4.371e-08, 1.0), (0.9239, -0.3827, -1.0), (0.9239, -0.3827, 1.0), (0.7071, -0.7071, -1.0), (0.7071, -0.7071, 1.0), (0.3827, -0.9239, -1.0), (0.3827, -0.9239, 1.0), (1.51e-07, -1.0, -1.0), (1.51e-07, -1.0, 1.0), (-0.3827, -0.9239, -1.0), (-0.3827, -0.9239, 1.0), (-0.7071, -0.7071, -1.0), (-0.7071, -0.7071, 1.0), (-0.9239, -0.3827, -1.0), (-0.9239, -0.3827, 1.0), (-1.0, 1.192e-08, -1.0), (-1.0, 1.192e-08, 1.0), (-0.9239, 0.3827, -1.0), (-0.9239, 0.3827, 1.0), (-0.7071, 0.7071, -1.0), (-0.7071, 0.7071, 1.0), (-0.3827, 0.9239, -1.0), (-0.3827, 0.9239, 1.0), (0.492, 1.188, 1.0), (-1.064e-08, 1.286, 1.0), (0.9091, 0.9091, 1.0), (1.188, 0.492, 1.0), (1.286, -5.939e-08, 1.0), (1.188, -0.492, 1.0), (0.9091, -0.9091, 1.0), (0.492, -1.188, 1.0), (1.835e-07, -1.286, 1.0), (-0.492, -1.188, 1.0), (-0.9091, -0.9091, 1.0), (-1.188, -0.492, 1.0), (-1.286, 1.214e-08, 1.0), (-1.188, 0.492, 1.0), (-0.9091, 0.9091, 1.0), (-0.492, 1.188, 1.0), (0.492, 1.188, 1.646), (-1.064e-08, 1.286, 1.646), (0.9091, 0.9091, 1.646), (1.188, 0.492, 1.646), (1.286, -3.115e-08, 1.646), (1.188, -0.492, 1.646), (0.9091, -0.9091, 1.646), (0.492, -1.188, 1.646), (1.835e-07, -1.286, 1.646), (-0.492, -1.188, 1.646), (-0.9091, -0.9091, 1.646), (-1.188, -0.492, 1.646), (-1.286, 4.038e-08, 1.646), (-1.188, 0.492, 1.646), (-0.9091, 0.9091, 1.646), (-0.492, 1.188, 1.646)], [], [(0, 1, 3, 2), (2, 3, 5, 4), (4, 5, 7, 6), (6, 7, 9, 8), (8, 9, 11, 10), (10, 11, 13, 12), (12, 13, 15, 14), (14, 15, 17, 16), (16, 17, 19, 18), (18, 19, 21, 20), (20, 21, 23, 22), (22, 23, 25, 24), (24, 25, 27, 26), (26, 27, 29, 28), (9, 7, 35, 36), (28, 29, 31, 30), (30, 31, 1, 0), (0, 2, 4, 6, 8, 10, 12, 14, 16, 18, 20, 22, 24, 26, 28, 30), (40, 39, 55, 56), (19, 17, 40, 41), (29, 27, 45, 46), (5, 3, 32, 34), (15, 13, 38, 39), (25, 23, 43, 44), (11, 9, 36, 37), (21, 19, 41, 42), (31, 29, 46, 47), (7, 5, 34, 35), (17, 15, 39, 40), (3, 1, 33, 32), (27, 25, 44, 45), (13, 11, 37, 38), (23, 21, 42, 43), (1, 31, 47, 33), (48, 49, 63, 62, 61, 60, 59, 58, 57, 56, 55, 54, 53, 52, 51, 50), (32, 33, 49, 48), (33, 47, 63, 49), (41, 40, 56, 57), (34, 32, 48, 50), (42, 41, 57, 58), (35, 34, 50, 51), (43, 42, 58, 59), (36, 35, 51, 52), (44, 43, 59, 60), (37, 36, 52, 53), (45, 44, 60, 61), (38, 37, 53, 54), (46, 45, 61, 62), (39, 38, 54, 55), (47, 46, 62, 63)])
me_cylinder_002.materials.append(mat_black_metal)
me_cylinder_002.use_remesh_preserve_volume = False
me_cylinder_002.use_remesh_preserve_attributes = False
me_cylinder_002.use_mirror_vertex_groups = False
me_cylinder_002.update()
me_cylinder_003 = bpy.data.meshes.new('Cylinder.003')
me_cylinder_003.from_pydata([(0.0, 1.0, -1.0), (0.0, 1.0, 1.0), (0.3827, 0.9239, -1.0), (0.3827, 0.9239, 1.0), (0.7071, 0.7071, -1.0), (0.7071, 0.7071, 1.0), (0.9239, 0.3827, -1.0), (0.9239, 0.3827, 1.0), (1.0, -4.371e-08, -1.0), (1.0, -4.371e-08, 1.0), (0.9239, -0.3827, -1.0), (0.9239, -0.3827, 1.0), (0.7071, -0.7071, -1.0), (0.7071, -0.7071, 1.0), (0.3827, -0.9239, -1.0), (0.3827, -0.9239, 1.0), (1.51e-07, -1.0, -1.0), (1.51e-07, -1.0, 1.0), (-0.3827, -0.9239, -1.0), (-0.3827, -0.9239, 1.0), (-0.7071, -0.7071, -1.0), (-0.7071, -0.7071, 1.0), (-0.9239, -0.3827, -1.0), (-0.9239, -0.3827, 1.0), (-1.0, 1.192e-08, -1.0), (-1.0, 1.192e-08, 1.0), (-0.9239, 0.3827, -1.0), (-0.9239, 0.3827, 1.0), (-0.7071, 0.7071, -1.0), (-0.7071, 0.7071, 1.0), (-0.3827, 0.9239, -1.0), (-0.3827, 0.9239, 1.0), (0.492, 1.188, 1.0), (-1.064e-08, 1.286, 1.0), (0.9091, 0.9091, 1.0), (1.188, 0.492, 1.0), (1.286, -5.939e-08, 1.0), (1.188, -0.492, 1.0), (0.9091, -0.9091, 1.0), (0.492, -1.188, 1.0), (1.835e-07, -1.286, 1.0), (-0.492, -1.188, 1.0), (-0.9091, -0.9091, 1.0), (-1.188, -0.492, 1.0), (-1.286, 1.214e-08, 1.0), (-1.188, 0.492, 1.0), (-0.9091, 0.9091, 1.0), (-0.492, 1.188, 1.0), (0.492, 1.188, 1.646), (-1.064e-08, 1.286, 1.646), (0.9091, 0.9091, 1.646), (1.188, 0.492, 1.646), (1.286, -3.115e-08, 1.646), (1.188, -0.492, 1.646), (0.9091, -0.9091, 1.646), (0.492, -1.188, 1.646), (1.835e-07, -1.286, 1.646), (-0.492, -1.188, 1.646), (-0.9091, -0.9091, 1.646), (-1.188, -0.492, 1.646), (-1.286, 4.038e-08, 1.646), (-1.188, 0.492, 1.646), (-0.9091, 0.9091, 1.646), (-0.492, 1.188, 1.646)], [], [(0, 1, 3, 2), (2, 3, 5, 4), (4, 5, 7, 6), (6, 7, 9, 8), (8, 9, 11, 10), (10, 11, 13, 12), (12, 13, 15, 14), (14, 15, 17, 16), (16, 17, 19, 18), (18, 19, 21, 20), (20, 21, 23, 22), (22, 23, 25, 24), (24, 25, 27, 26), (26, 27, 29, 28), (9, 7, 35, 36), (28, 29, 31, 30), (30, 31, 1, 0), (0, 2, 4, 6, 8, 10, 12, 14, 16, 18, 20, 22, 24, 26, 28, 30), (40, 39, 55, 56), (19, 17, 40, 41), (29, 27, 45, 46), (5, 3, 32, 34), (15, 13, 38, 39), (25, 23, 43, 44), (11, 9, 36, 37), (21, 19, 41, 42), (31, 29, 46, 47), (7, 5, 34, 35), (17, 15, 39, 40), (3, 1, 33, 32), (27, 25, 44, 45), (13, 11, 37, 38), (23, 21, 42, 43), (1, 31, 47, 33), (48, 49, 63, 62, 61, 60, 59, 58, 57, 56, 55, 54, 53, 52, 51, 50), (32, 33, 49, 48), (33, 47, 63, 49), (41, 40, 56, 57), (34, 32, 48, 50), (42, 41, 57, 58), (35, 34, 50, 51), (43, 42, 58, 59), (36, 35, 51, 52), (44, 43, 59, 60), (37, 36, 52, 53), (45, 44, 60, 61), (38, 37, 53, 54), (46, 45, 61, 62), (39, 38, 54, 55), (47, 46, 62, 63)])
me_cylinder_003.materials.append(mat_black_metal)
me_cylinder_003.use_remesh_preserve_volume = False
me_cylinder_003.use_remesh_preserve_attributes = False
me_cylinder_003.use_mirror_vertex_groups = False
me_cylinder_003.update()
me_cylinder_004 = bpy.data.meshes.new('Cylinder.004')
me_cylinder_004.from_pydata([(0.0, 1.0, -1.0), (0.0, 1.0, 1.0), (0.3827, 0.9239, -1.0), (0.3827, 0.9239, 1.0), (0.7071, 0.7071, -1.0), (0.7071, 0.7071, 1.0), (0.9239, 0.3827, -1.0), (0.9239, 0.3827, 1.0), (1.0, -4.371e-08, -1.0), (1.0, -4.371e-08, 1.0), (0.9239, -0.3827, -1.0), (0.9239, -0.3827, 1.0), (0.7071, -0.7071, -1.0), (0.7071, -0.7071, 1.0), (0.3827, -0.9239, -1.0), (0.3827, -0.9239, 1.0), (1.51e-07, -1.0, -1.0), (1.51e-07, -1.0, 1.0), (-0.3827, -0.9239, -1.0), (-0.3827, -0.9239, 1.0), (-0.7071, -0.7071, -1.0), (-0.7071, -0.7071, 1.0), (-0.9239, -0.3827, -1.0), (-0.9239, -0.3827, 1.0), (-1.0, 1.192e-08, -1.0), (-1.0, 1.192e-08, 1.0), (-0.9239, 0.3827, -1.0), (-0.9239, 0.3827, 1.0), (-0.7071, 0.7071, -1.0), (-0.7071, 0.7071, 1.0), (-0.3827, 0.9239, -1.0), (-0.3827, 0.9239, 1.0), (0.492, 1.188, 1.0), (-1.064e-08, 1.286, 1.0), (0.9091, 0.9091, 1.0), (1.188, 0.492, 1.0), (1.286, -5.939e-08, 1.0), (1.188, -0.492, 1.0), (0.9091, -0.9091, 1.0), (0.492, -1.188, 1.0), (1.835e-07, -1.286, 1.0), (-0.492, -1.188, 1.0), (-0.9091, -0.9091, 1.0), (-1.188, -0.492, 1.0), (-1.286, 1.214e-08, 1.0), (-1.188, 0.492, 1.0), (-0.9091, 0.9091, 1.0), (-0.492, 1.188, 1.0), (0.492, 1.188, 1.646), (-1.064e-08, 1.286, 1.646), (0.9091, 0.9091, 1.646), (1.188, 0.492, 1.646), (1.286, -3.115e-08, 1.646), (1.188, -0.492, 1.646), (0.9091, -0.9091, 1.646), (0.492, -1.188, 1.646), (1.835e-07, -1.286, 1.646), (-0.492, -1.188, 1.646), (-0.9091, -0.9091, 1.646), (-1.188, -0.492, 1.646), (-1.286, 4.038e-08, 1.646), (-1.188, 0.492, 1.646), (-0.9091, 0.9091, 1.646), (-0.492, 1.188, 1.646)], [], [(0, 1, 3, 2), (2, 3, 5, 4), (4, 5, 7, 6), (6, 7, 9, 8), (8, 9, 11, 10), (10, 11, 13, 12), (12, 13, 15, 14), (14, 15, 17, 16), (16, 17, 19, 18), (18, 19, 21, 20), (20, 21, 23, 22), (22, 23, 25, 24), (24, 25, 27, 26), (26, 27, 29, 28), (9, 7, 35, 36), (28, 29, 31, 30), (30, 31, 1, 0), (0, 2, 4, 6, 8, 10, 12, 14, 16, 18, 20, 22, 24, 26, 28, 30), (40, 39, 55, 56), (19, 17, 40, 41), (29, 27, 45, 46), (5, 3, 32, 34), (15, 13, 38, 39), (25, 23, 43, 44), (11, 9, 36, 37), (21, 19, 41, 42), (31, 29, 46, 47), (7, 5, 34, 35), (17, 15, 39, 40), (3, 1, 33, 32), (27, 25, 44, 45), (13, 11, 37, 38), (23, 21, 42, 43), (1, 31, 47, 33), (48, 49, 63, 62, 61, 60, 59, 58, 57, 56, 55, 54, 53, 52, 51, 50), (32, 33, 49, 48), (33, 47, 63, 49), (41, 40, 56, 57), (34, 32, 48, 50), (42, 41, 57, 58), (35, 34, 50, 51), (43, 42, 58, 59), (36, 35, 51, 52), (44, 43, 59, 60), (37, 36, 52, 53), (45, 44, 60, 61), (38, 37, 53, 54), (46, 45, 61, 62), (39, 38, 54, 55), (47, 46, 62, 63)])
me_cylinder_004.materials.append(mat_black_metal)
me_cylinder_004.use_remesh_preserve_volume = False
me_cylinder_004.use_remesh_preserve_attributes = False
me_cylinder_004.use_mirror_vertex_groups = False
me_cylinder_004.update()
me_cylinder_005 = bpy.data.meshes.new('Cylinder.005')
me_cylinder_005.from_pydata([(0.0, 1.0, -1.0), (0.0, 1.0, 1.0), (0.3827, 0.9239, -1.0), (0.3827, 0.9239, 1.0), (0.7071, 0.7071, -1.0), (0.7071, 0.7071, 1.0), (0.9239, 0.3827, -1.0), (0.9239, 0.3827, 1.0), (1.0, -4.371e-08, -1.0), (1.0, -4.371e-08, 1.0), (0.9239, -0.3827, -1.0), (0.9239, -0.3827, 1.0), (0.7071, -0.7071, -1.0), (0.7071, -0.7071, 1.0), (0.3827, -0.9239, -1.0), (0.3827, -0.9239, 1.0), (1.51e-07, -1.0, -1.0), (1.51e-07, -1.0, 1.0), (-0.3827, -0.9239, -1.0), (-0.3827, -0.9239, 1.0), (-0.7071, -0.7071, -1.0), (-0.7071, -0.7071, 1.0), (-0.9239, -0.3827, -1.0), (-0.9239, -0.3827, 1.0), (-1.0, 1.192e-08, -1.0), (-1.0, 1.192e-08, 1.0), (-0.9239, 0.3827, -1.0), (-0.9239, 0.3827, 1.0), (-0.7071, 0.7071, -1.0), (-0.7071, 0.7071, 1.0), (-0.3827, 0.9239, -1.0), (-0.3827, 0.9239, 1.0), (0.492, 1.188, 1.0), (-1.064e-08, 1.286, 1.0), (0.9091, 0.9091, 1.0), (1.188, 0.492, 1.0), (1.286, -5.939e-08, 1.0), (1.188, -0.492, 1.0), (0.9091, -0.9091, 1.0), (0.492, -1.188, 1.0), (1.835e-07, -1.286, 1.0), (-0.492, -1.188, 1.0), (-0.9091, -0.9091, 1.0), (-1.188, -0.492, 1.0), (-1.286, 1.214e-08, 1.0), (-1.188, 0.492, 1.0), (-0.9091, 0.9091, 1.0), (-0.492, 1.188, 1.0), (0.492, 1.188, 1.646), (-1.064e-08, 1.286, 1.646), (0.9091, 0.9091, 1.646), (1.188, 0.492, 1.646), (1.286, -3.115e-08, 1.646), (1.188, -0.492, 1.646), (0.9091, -0.9091, 1.646), (0.492, -1.188, 1.646), (1.835e-07, -1.286, 1.646), (-0.492, -1.188, 1.646), (-0.9091, -0.9091, 1.646), (-1.188, -0.492, 1.646), (-1.286, 4.038e-08, 1.646), (-1.188, 0.492, 1.646), (-0.9091, 0.9091, 1.646), (-0.492, 1.188, 1.646)], [], [(0, 1, 3, 2), (2, 3, 5, 4), (4, 5, 7, 6), (6, 7, 9, 8), (8, 9, 11, 10), (10, 11, 13, 12), (12, 13, 15, 14), (14, 15, 17, 16), (16, 17, 19, 18), (18, 19, 21, 20), (20, 21, 23, 22), (22, 23, 25, 24), (24, 25, 27, 26), (26, 27, 29, 28), (9, 7, 35, 36), (28, 29, 31, 30), (30, 31, 1, 0), (0, 2, 4, 6, 8, 10, 12, 14, 16, 18, 20, 22, 24, 26, 28, 30), (40, 39, 55, 56), (19, 17, 40, 41), (29, 27, 45, 46), (5, 3, 32, 34), (15, 13, 38, 39), (25, 23, 43, 44), (11, 9, 36, 37), (21, 19, 41, 42), (31, 29, 46, 47), (7, 5, 34, 35), (17, 15, 39, 40), (3, 1, 33, 32), (27, 25, 44, 45), (13, 11, 37, 38), (23, 21, 42, 43), (1, 31, 47, 33), (48, 49, 63, 62, 61, 60, 59, 58, 57, 56, 55, 54, 53, 52, 51, 50), (32, 33, 49, 48), (33, 47, 63, 49), (41, 40, 56, 57), (34, 32, 48, 50), (42, 41, 57, 58), (35, 34, 50, 51), (43, 42, 58, 59), (36, 35, 51, 52), (44, 43, 59, 60), (37, 36, 52, 53), (45, 44, 60, 61), (38, 37, 53, 54), (46, 45, 61, 62), (39, 38, 54, 55), (47, 46, 62, 63)])
me_cylinder_005.materials.append(mat_black_metal)
me_cylinder_005.use_remesh_preserve_volume = False
me_cylinder_005.use_remesh_preserve_attributes = False
me_cylinder_005.use_mirror_vertex_groups = False
me_cylinder_005.update()
me_cylinder_006 = bpy.data.meshes.new('Cylinder.006')
me_cylinder_006.from_pydata([(0.0, 1.0, -1.0), (0.0, 1.0, 1.0), (0.3827, 0.9239, -1.0), (0.3827, 0.9239, 1.0), (0.7071, 0.7071, -1.0), (0.7071, 0.7071, 1.0), (0.9239, 0.3827, -1.0), (0.9239, 0.3827, 1.0), (1.0, -4.371e-08, -1.0), (1.0, -4.371e-08, 1.0), (0.9239, -0.3827, -1.0), (0.9239, -0.3827, 1.0), (0.7071, -0.7071, -1.0), (0.7071, -0.7071, 1.0), (0.3827, -0.9239, -1.0), (0.3827, -0.9239, 1.0), (1.51e-07, -1.0, -1.0), (1.51e-07, -1.0, 1.0), (-0.3827, -0.9239, -1.0), (-0.3827, -0.9239, 1.0), (-0.7071, -0.7071, -1.0), (-0.7071, -0.7071, 1.0), (-0.9239, -0.3827, -1.0), (-0.9239, -0.3827, 1.0), (-1.0, 1.192e-08, -1.0), (-1.0, 1.192e-08, 1.0), (-0.9239, 0.3827, -1.0), (-0.9239, 0.3827, 1.0), (-0.7071, 0.7071, -1.0), (-0.7071, 0.7071, 1.0), (-0.3827, 0.9239, -1.0), (-0.3827, 0.9239, 1.0), (0.492, 1.188, 1.0), (-1.064e-08, 1.286, 1.0), (0.9091, 0.9091, 1.0), (1.188, 0.492, 1.0), (1.286, -5.939e-08, 1.0), (1.188, -0.492, 1.0), (0.9091, -0.9091, 1.0), (0.492, -1.188, 1.0), (1.835e-07, -1.286, 1.0), (-0.492, -1.188, 1.0), (-0.9091, -0.9091, 1.0), (-1.188, -0.492, 1.0), (-1.286, 1.214e-08, 1.0), (-1.188, 0.492, 1.0), (-0.9091, 0.9091, 1.0), (-0.492, 1.188, 1.0), (0.492, 1.188, 1.646), (-1.064e-08, 1.286, 1.646), (0.9091, 0.9091, 1.646), (1.188, 0.492, 1.646), (1.286, -3.115e-08, 1.646), (1.188, -0.492, 1.646), (0.9091, -0.9091, 1.646), (0.492, -1.188, 1.646), (1.835e-07, -1.286, 1.646), (-0.492, -1.188, 1.646), (-0.9091, -0.9091, 1.646), (-1.188, -0.492, 1.646), (-1.286, 4.038e-08, 1.646), (-1.188, 0.492, 1.646), (-0.9091, 0.9091, 1.646), (-0.492, 1.188, 1.646)], [], [(0, 1, 3, 2), (2, 3, 5, 4), (4, 5, 7, 6), (6, 7, 9, 8), (8, 9, 11, 10), (10, 11, 13, 12), (12, 13, 15, 14), (14, 15, 17, 16), (16, 17, 19, 18), (18, 19, 21, 20), (20, 21, 23, 22), (22, 23, 25, 24), (24, 25, 27, 26), (26, 27, 29, 28), (9, 7, 35, 36), (28, 29, 31, 30), (30, 31, 1, 0), (0, 2, 4, 6, 8, 10, 12, 14, 16, 18, 20, 22, 24, 26, 28, 30), (40, 39, 55, 56), (19, 17, 40, 41), (29, 27, 45, 46), (5, 3, 32, 34), (15, 13, 38, 39), (25, 23, 43, 44), (11, 9, 36, 37), (21, 19, 41, 42), (31, 29, 46, 47), (7, 5, 34, 35), (17, 15, 39, 40), (3, 1, 33, 32), (27, 25, 44, 45), (13, 11, 37, 38), (23, 21, 42, 43), (1, 31, 47, 33), (48, 49, 63, 62, 61, 60, 59, 58, 57, 56, 55, 54, 53, 52, 51, 50), (32, 33, 49, 48), (33, 47, 63, 49), (41, 40, 56, 57), (34, 32, 48, 50), (42, 41, 57, 58), (35, 34, 50, 51), (43, 42, 58, 59), (36, 35, 51, 52), (44, 43, 59, 60), (37, 36, 52, 53), (45, 44, 60, 61), (38, 37, 53, 54), (46, 45, 61, 62), (39, 38, 54, 55), (47, 46, 62, 63)])
me_cylinder_006.materials.append(mat_black_metal)
me_cylinder_006.use_remesh_preserve_volume = False
me_cylinder_006.use_remesh_preserve_attributes = False
me_cylinder_006.use_mirror_vertex_groups = False
me_cylinder_006.update()
me_cylinder_007 = bpy.data.meshes.new('Cylinder.007')
me_cylinder_007.from_pydata([(0.0, 1.0, -1.0), (0.0, 1.0, 1.0), (0.3827, 0.9239, -1.0), (0.3827, 0.9239, 1.0), (0.7071, 0.7071, -1.0), (0.7071, 0.7071, 1.0), (0.9239, 0.3827, -1.0), (0.9239, 0.3827, 1.0), (1.0, -4.371e-08, -1.0), (1.0, -4.371e-08, 1.0), (0.9239, -0.3827, -1.0), (0.9239, -0.3827, 1.0), (0.7071, -0.7071, -1.0), (0.7071, -0.7071, 1.0), (0.3827, -0.9239, -1.0), (0.3827, -0.9239, 1.0), (1.51e-07, -1.0, -1.0), (1.51e-07, -1.0, 1.0), (-0.3827, -0.9239, -1.0), (-0.3827, -0.9239, 1.0), (-0.7071, -0.7071, -1.0), (-0.7071, -0.7071, 1.0), (-0.9239, -0.3827, -1.0), (-0.9239, -0.3827, 1.0), (-1.0, 1.192e-08, -1.0), (-1.0, 1.192e-08, 1.0), (-0.9239, 0.3827, -1.0), (-0.9239, 0.3827, 1.0), (-0.7071, 0.7071, -1.0), (-0.7071, 0.7071, 1.0), (-0.3827, 0.9239, -1.0), (-0.3827, 0.9239, 1.0), (0.492, 1.188, 1.0), (-1.064e-08, 1.286, 1.0), (0.9091, 0.9091, 1.0), (1.188, 0.492, 1.0), (1.286, -5.939e-08, 1.0), (1.188, -0.492, 1.0), (0.9091, -0.9091, 1.0), (0.492, -1.188, 1.0), (1.835e-07, -1.286, 1.0), (-0.492, -1.188, 1.0), (-0.9091, -0.9091, 1.0), (-1.188, -0.492, 1.0), (-1.286, 1.214e-08, 1.0), (-1.188, 0.492, 1.0), (-0.9091, 0.9091, 1.0), (-0.492, 1.188, 1.0), (0.492, 1.188, 1.646), (-1.064e-08, 1.286, 1.646), (0.9091, 0.9091, 1.646), (1.188, 0.492, 1.646), (1.286, -3.115e-08, 1.646), (1.188, -0.492, 1.646), (0.9091, -0.9091, 1.646), (0.492, -1.188, 1.646), (1.835e-07, -1.286, 1.646), (-0.492, -1.188, 1.646), (-0.9091, -0.9091, 1.646), (-1.188, -0.492, 1.646), (-1.286, 4.038e-08, 1.646), (-1.188, 0.492, 1.646), (-0.9091, 0.9091, 1.646), (-0.492, 1.188, 1.646)], [], [(0, 1, 3, 2), (2, 3, 5, 4), (4, 5, 7, 6), (6, 7, 9, 8), (8, 9, 11, 10), (10, 11, 13, 12), (12, 13, 15, 14), (14, 15, 17, 16), (16, 17, 19, 18), (18, 19, 21, 20), (20, 21, 23, 22), (22, 23, 25, 24), (24, 25, 27, 26), (26, 27, 29, 28), (9, 7, 35, 36), (28, 29, 31, 30), (30, 31, 1, 0), (0, 2, 4, 6, 8, 10, 12, 14, 16, 18, 20, 22, 24, 26, 28, 30), (40, 39, 55, 56), (19, 17, 40, 41), (29, 27, 45, 46), (5, 3, 32, 34), (15, 13, 38, 39), (25, 23, 43, 44), (11, 9, 36, 37), (21, 19, 41, 42), (31, 29, 46, 47), (7, 5, 34, 35), (17, 15, 39, 40), (3, 1, 33, 32), (27, 25, 44, 45), (13, 11, 37, 38), (23, 21, 42, 43), (1, 31, 47, 33), (48, 49, 63, 62, 61, 60, 59, 58, 57, 56, 55, 54, 53, 52, 51, 50), (32, 33, 49, 48), (33, 47, 63, 49), (41, 40, 56, 57), (34, 32, 48, 50), (42, 41, 57, 58), (35, 34, 50, 51), (43, 42, 58, 59), (36, 35, 51, 52), (44, 43, 59, 60), (37, 36, 52, 53), (45, 44, 60, 61), (38, 37, 53, 54), (46, 45, 61, 62), (39, 38, 54, 55), (47, 46, 62, 63)])
me_cylinder_007.materials.append(mat_black_metal)
me_cylinder_007.use_remesh_preserve_volume = False
me_cylinder_007.use_remesh_preserve_attributes = False
me_cylinder_007.use_mirror_vertex_groups = False
me_cylinder_007.update()

# ---- objects
ob_cube_002 = bpy.data.objects.new('Cube.002', me_cube_002)
ob_cube_003 = bpy.data.objects.new('Cube.003', me_cube_003)
ob_cube_004 = bpy.data.objects.new('Cube.004', me_cube_004)
ob_cube_005 = bpy.data.objects.new('Cube.005', me_cube_005)
ob_cube_006 = bpy.data.objects.new('Cube.006', me_cube_006)
ob_cube_007 = bpy.data.objects.new('Cube.007', me_cube_007)
ob_cube_008 = bpy.data.objects.new('Cube.008', me_cube_008)
ob_cube_009 = bpy.data.objects.new('Cube.009', me_cube_009)
ob_cube_010 = bpy.data.objects.new('Cube.010', me_cube_010)
ob_cube_011 = bpy.data.objects.new('Cube.011', me_cube_011)
ob_cube_012 = bpy.data.objects.new('Cube.012', me_cube_012)
ob_cube_013 = bpy.data.objects.new('Cube.013', me_cube_013)
ob_cube_014 = bpy.data.objects.new('Cube.014', me_cube_014)
ob_cylinder = bpy.data.objects.new('Cylinder', me_cylinder)
ob_cylinder_001 = bpy.data.objects.new('Cylinder.001', me_cylinder_001)
ob_cylinder_002 = bpy.data.objects.new('Cylinder.002', me_cylinder_002)
ob_cylinder_003 = bpy.data.objects.new('Cylinder.003', me_cylinder_003)
ob_cylinder_004 = bpy.data.objects.new('Cylinder.004', me_cylinder_004)
ob_cylinder_005 = bpy.data.objects.new('Cylinder.005', me_cylinder_005)
ob_cylinder_006 = bpy.data.objects.new('Cylinder.006', me_cylinder_006)
ob_cylinder_007 = bpy.data.objects.new('Cylinder.007', me_cylinder_007)

# ---- transforms, parenting, visibility, modifiers, constraints
ob_cube_002.location = (-0.02592, 0.0, 0.0)
ob_cube_002.scale = (2.326, 2.326, 2.326)
ob_cube_002.lineart.crease_threshold = 0.0
ob_cube_003.location = (-1.989, 0.0, 0.0)
ob_cube_003.lineart.crease_threshold = 0.0
_m = ob_cube_003.modifiers.new('Bevel', 'BEVEL')
_m.width = 0.02
_m.width_pct = 0.02
_m.segments = 2
_m.limit_method = 'WEIGHT'
_m.use_clamp_overlap = False
_m.profile = 0.7
_m.spread = 0.0
_m = ob_cube_003.modifiers.new('Auto Smooth', 'NODES')
_m.node_group = ng_auto_smooth
_gi = [s.identifier for s in ng_auto_smooth.interface.items_tree if s.item_type == 'SOCKET' and s.in_out == 'INPUT']
_m[_gi[1]] = 1.047  # Angle
ob_cube_004.location = (-1.557, 0.0, 0.0)
ob_cube_004.lineart.crease_threshold = 0.0
_m = ob_cube_004.modifiers.new('Bevel', 'BEVEL')
_m.width = 0.02
_m.width_pct = 0.02
_m.segments = 2
_m.limit_method = 'WEIGHT'
_m.use_clamp_overlap = False
_m.profile = 0.7
_m.spread = 0.0
_m = ob_cube_004.modifiers.new('Auto Smooth', 'NODES')
_m.node_group = ng_auto_smooth
_gi = [s.identifier for s in ng_auto_smooth.interface.items_tree if s.item_type == 'SOCKET' and s.in_out == 'INPUT']
_m[_gi[1]] = 1.047  # Angle
ob_cube_005.location = (-1.119, 0.0, 0.0)
ob_cube_005.lineart.crease_threshold = 0.0
_m = ob_cube_005.modifiers.new('Bevel', 'BEVEL')
_m.width = 0.02
_m.width_pct = 0.02
_m.segments = 2
_m.limit_method = 'WEIGHT'
_m.use_clamp_overlap = False
_m.profile = 0.7
_m.spread = 0.0
_m = ob_cube_005.modifiers.new('Auto Smooth', 'NODES')
_m.node_group = ng_auto_smooth
_gi = [s.identifier for s in ng_auto_smooth.interface.items_tree if s.item_type == 'SOCKET' and s.in_out == 'INPUT']
_m[_gi[1]] = 1.047  # Angle
ob_cube_006.location = (-0.2647, 0.0, 0.0)
ob_cube_006.lineart.crease_threshold = 0.0
_m = ob_cube_006.modifiers.new('Bevel', 'BEVEL')
_m.width = 0.02
_m.width_pct = 0.02
_m.segments = 2
_m.limit_method = 'WEIGHT'
_m.use_clamp_overlap = False
_m.profile = 0.7
_m.spread = 0.0
_m = ob_cube_006.modifiers.new('Auto Smooth', 'NODES')
_m.node_group = ng_auto_smooth
_gi = [s.identifier for s in ng_auto_smooth.interface.items_tree if s.item_type == 'SOCKET' and s.in_out == 'INPUT']
_m[_gi[1]] = 1.047  # Angle
ob_cube_007.location = (-0.6877, 0.0, 0.0)
ob_cube_007.lineart.crease_threshold = 0.0
_m = ob_cube_007.modifiers.new('Bevel', 'BEVEL')
_m.width = 0.02
_m.width_pct = 0.02
_m.segments = 2
_m.limit_method = 'WEIGHT'
_m.use_clamp_overlap = False
_m.profile = 0.7
_m.spread = 0.0
_m = ob_cube_007.modifiers.new('Auto Smooth', 'NODES')
_m.node_group = ng_auto_smooth
_gi = [s.identifier for s in ng_auto_smooth.interface.items_tree if s.item_type == 'SOCKET' and s.in_out == 'INPUT']
_m[_gi[1]] = 1.047  # Angle
ob_cube_008.location = (1.533, 0.0, 0.0)
ob_cube_008.lineart.crease_threshold = 0.0
_m = ob_cube_008.modifiers.new('Bevel', 'BEVEL')
_m.width = 0.02
_m.width_pct = 0.02
_m.segments = 2
_m.limit_method = 'WEIGHT'
_m.use_clamp_overlap = False
_m.profile = 0.7
_m.spread = 0.0
_m = ob_cube_008.modifiers.new('Auto Smooth', 'NODES')
_m.node_group = ng_auto_smooth
_gi = [s.identifier for s in ng_auto_smooth.interface.items_tree if s.item_type == 'SOCKET' and s.in_out == 'INPUT']
_m[_gi[1]] = 1.047  # Angle
ob_cube_009.location = (1.956, 0.0, 0.0)
ob_cube_009.lineart.crease_threshold = 0.0
_m = ob_cube_009.modifiers.new('Bevel', 'BEVEL')
_m.width = 0.02
_m.width_pct = 0.02
_m.segments = 2
_m.limit_method = 'WEIGHT'
_m.use_clamp_overlap = False
_m.profile = 0.7
_m.spread = 0.0
_m = ob_cube_009.modifiers.new('Auto Smooth', 'NODES')
_m.node_group = ng_auto_smooth
_gi = [s.identifier for s in ng_auto_smooth.interface.items_tree if s.item_type == 'SOCKET' and s.in_out == 'INPUT']
_m[_gi[1]] = 1.047  # Angle
ob_cube_010.location = (1.102, 0.0, 0.0)
ob_cube_010.lineart.crease_threshold = 0.0
_m = ob_cube_010.modifiers.new('Bevel', 'BEVEL')
_m.width = 0.02
_m.width_pct = 0.02
_m.segments = 2
_m.limit_method = 'WEIGHT'
_m.use_clamp_overlap = False
_m.profile = 0.7
_m.spread = 0.0
_m = ob_cube_010.modifiers.new('Auto Smooth', 'NODES')
_m.node_group = ng_auto_smooth
_gi = [s.identifier for s in ng_auto_smooth.interface.items_tree if s.item_type == 'SOCKET' and s.in_out == 'INPUT']
_m[_gi[1]] = 1.047  # Angle
ob_cube_011.location = (0.6643, 0.0, 0.0)
ob_cube_011.lineart.crease_threshold = 0.0
_m = ob_cube_011.modifiers.new('Bevel', 'BEVEL')
_m.width = 0.02
_m.width_pct = 0.02
_m.segments = 2
_m.limit_method = 'WEIGHT'
_m.use_clamp_overlap = False
_m.profile = 0.7
_m.spread = 0.0
_m = ob_cube_011.modifiers.new('Auto Smooth', 'NODES')
_m.node_group = ng_auto_smooth
_gi = [s.identifier for s in ng_auto_smooth.interface.items_tree if s.item_type == 'SOCKET' and s.in_out == 'INPUT']
_m[_gi[1]] = 1.047  # Angle
ob_cube_012.location = (0.2177, 0.0, 0.0)
ob_cube_012.rotation_euler = (0.0, 0.02682, 0.0)
ob_cube_012.lineart.crease_threshold = 0.0
_m = ob_cube_012.modifiers.new('Bevel', 'BEVEL')
_m.width = 0.02
_m.width_pct = 0.02
_m.segments = 2
_m.limit_method = 'WEIGHT'
_m.use_clamp_overlap = False
_m.profile = 0.7
_m.spread = 0.0
_m = ob_cube_012.modifiers.new('Auto Smooth', 'NODES')
_m.node_group = ng_auto_smooth
_gi = [s.identifier for s in ng_auto_smooth.interface.items_tree if s.item_type == 'SOCKET' and s.in_out == 'INPUT']
_m[_gi[1]] = 1.047  # Angle
ob_cube_013.location = (0.0, -0.1213, -2.124)
ob_cube_013.rotation_euler = (-1.192e-07, 1.571, 0.0)
ob_cube_013.lineart.crease_threshold = 0.0
_m = ob_cube_013.modifiers.new('Bevel', 'BEVEL')
_m.width = 0.02
_m.width_pct = 0.02
_m.segments = 2
_m.limit_method = 'WEIGHT'
_m.use_clamp_overlap = False
_m.profile = 0.7
_m.spread = 0.0
_m = ob_cube_013.modifiers.new('Auto Smooth', 'NODES')
_m.node_group = ng_auto_smooth
_gi = [s.identifier for s in ng_auto_smooth.interface.items_tree if s.item_type == 'SOCKET' and s.in_out == 'INPUT']
_m[_gi[1]] = 1.047  # Angle
ob_cube_014.location = (0.0, -0.1213, 2.196)
ob_cube_014.rotation_euler = (-1.192e-07, 1.571, 0.0)
ob_cube_014.lineart.crease_threshold = 0.0
_m = ob_cube_014.modifiers.new('Bevel', 'BEVEL')
_m.width = 0.02
_m.width_pct = 0.02
_m.segments = 2
_m.limit_method = 'WEIGHT'
_m.use_clamp_overlap = False
_m.profile = 0.7
_m.spread = 0.0
_m = ob_cube_014.modifiers.new('Auto Smooth', 'NODES')
_m.node_group = ng_auto_smooth
_gi = [s.identifier for s in ng_auto_smooth.interface.items_tree if s.item_type == 'SOCKET' and s.in_out == 'INPUT']
_m[_gi[1]] = 1.047  # Angle
ob_cylinder.location = (-2.115, -0.2417, -2.243)
ob_cylinder.rotation_euler = (1.571, -0.0, 0.0)
ob_cylinder.scale = (0.03652, 0.03652, 0.03652)
ob_cylinder.lineart.crease_threshold = 0.0
ob_cylinder_001.location = (-2.115, -0.2417, -2.011)
ob_cylinder_001.rotation_euler = (1.571, -0.0, 0.0)
ob_cylinder_001.scale = (0.03652, 0.03652, 0.03652)
ob_cylinder_001.lineart.crease_threshold = 0.0
ob_cylinder_002.location = (2.175, -0.2417, -2.011)
ob_cylinder_002.rotation_euler = (1.571, -0.0, 0.0)
ob_cylinder_002.scale = (0.03652, 0.03652, 0.03652)
ob_cylinder_002.lineart.crease_threshold = 0.0
ob_cylinder_003.location = (2.175, -0.2417, -2.243)
ob_cylinder_003.rotation_euler = (1.571, -0.0, 0.0)
ob_cylinder_003.scale = (0.03652, 0.03652, 0.03652)
ob_cylinder_003.lineart.crease_threshold = 0.0
ob_cylinder_004.location = (2.175, -0.2417, 2.098)
ob_cylinder_004.rotation_euler = (1.571, -0.0, 0.0)
ob_cylinder_004.scale = (0.03652, 0.03652, 0.03652)
ob_cylinder_004.lineart.crease_threshold = 0.0
ob_cylinder_005.location = (2.175, -0.2417, 2.33)
ob_cylinder_005.rotation_euler = (1.571, -0.0, 0.0)
ob_cylinder_005.scale = (0.03652, 0.03652, 0.03652)
ob_cylinder_005.lineart.crease_threshold = 0.0
ob_cylinder_006.location = (-2.115, -0.2417, 2.33)
ob_cylinder_006.rotation_euler = (1.571, -0.0, 0.0)
ob_cylinder_006.scale = (0.03652, 0.03652, 0.03652)
ob_cylinder_006.lineart.crease_threshold = 0.0
ob_cylinder_007.location = (-2.115, -0.2417, 2.098)
ob_cylinder_007.rotation_euler = (1.571, -0.0, 0.0)
ob_cylinder_007.scale = (0.03652, 0.03652, 0.03652)
ob_cylinder_007.lineart.crease_threshold = 0.0

# ---- collection membership
col_collection_1.objects.link(ob_cube_002)
col_collection_1.objects.link(ob_cube_003)
col_collection_1.objects.link(ob_cube_004)
col_collection_1.objects.link(ob_cube_005)
col_collection_1.objects.link(ob_cube_006)
col_collection_1.objects.link(ob_cube_007)
col_collection_1.objects.link(ob_cube_008)
col_collection_1.objects.link(ob_cube_009)
col_collection_1.objects.link(ob_cube_010)
col_collection_1.objects.link(ob_cube_011)
col_collection_1.objects.link(ob_cube_012)
col_collection_1.objects.link(ob_cube_013)
col_collection_1.objects.link(ob_cube_014)
col_collection_1.objects.link(ob_cylinder)
col_collection_1.objects.link(ob_cylinder_001)
col_collection_1.objects.link(ob_cylinder_002)
col_collection_1.objects.link(ob_cylinder_003)
col_collection_1.objects.link(ob_cylinder_004)
col_collection_1.objects.link(ob_cylinder_005)
col_collection_1.objects.link(ob_cylinder_006)
col_collection_1.objects.link(ob_cylinder_007)

# ---- scene / render settings (as saved in the file)
scene.frame_start = 1; scene.frame_end = 50; scene.frame_set(1)
scene.render.engine = 'CYCLES'
scene.render.image_settings.file_format = 'FFMPEG'
scene.render.resolution_x = 720
scene.render.resolution_y = 480
scene.render.dither_intensity = 0.0
scene.render.use_motion_blur = True
scene.render.motion_blur_shutter = 0.3
scene.render.use_persistent_data = True
scene.cycles.use_denoising = False
scene.cycles.samples = 256
scene.cycles.sampling_pattern = 'TABULATED_SOBOL'
scene.cycles.light_sampling_threshold = 0.0
scene.cycles.use_adaptive_sampling = False
scene.cycles.use_light_tree = False
scene.cycles.blur_glossy = 0.0
scene.cycles.sample_clamp_direct = 2.22
scene.cycles.sample_clamp_indirect = 2.19
scene.view_settings.view_transform = 'Standard'
bpy.context.view_layer.update()

# ---- added for rendering (the .blend has no active camera and no usable light): camera, sun
cam_auto = bpy.data.cameras.new('AutoCamera')
cam_auto.lens = 50.0
cam_auto.sensor_width = 36.0
cam_auto.clip_end = 1000.0
ob_auto_camera = bpy.data.objects.new('AutoCamera', cam_auto)
scene.collection.objects.link(ob_auto_camera)
ob_auto_camera.location = (6.11314, -7.51664, 4.94342)
ob_auto_camera.rotation_euler = (1.09748, -7.21219e-08, 0.694738)
scene.camera = ob_auto_camera
light_auto_sun = bpy.data.lights.new('AutoSun', 'SUN')
light_auto_sun.energy = 3.0
light_auto_sun.angle = 0.0523599
ob_auto_sun = bpy.data.objects.new('AutoSun', light_auto_sun)
scene.collection.objects.link(ob_auto_sun)
ob_auto_sun.rotation_euler = (0.872665, 0.174533, 0.523599)
bpy.context.view_layer.update()

